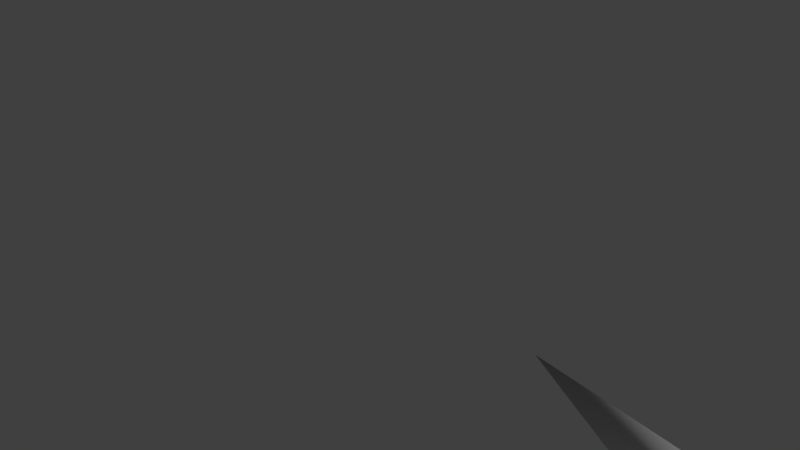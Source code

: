 # Source: exportme.blend  (saved by Blender 2.78.0; exported with 4.5.12 LTS)
import bpy
from mathutils import Matrix  # noqa: F401  (used for matrix-valued properties, if any)

bpy.ops.wm.read_factory_settings(use_empty=True)
scene = bpy.context.scene
scene.name = 'Scene'

# ---- collections
col_collection_1 = bpy.data.collections.new('Collection 1'); scene.collection.children.link(col_collection_1)

# ---- materials (node trees are filled in below, after node groups)
mat_texture = bpy.data.materials.new('Texture')
mat_texture.alpha_threshold = 0.0
mat_texture.use_transparent_shadow = False
mat_texture.roughness = 0.5
mat_texture.specular_intensity = 0.0

# ---- material node trees

# ---- world
world_world = bpy.data.worlds.new('World'); scene.world = world_world
world_world.color = (0.05088, 0.05088, 0.05088)
world_world.use_sun_shadow = False
world_world.sun_shadow_jitter_overblur = 0.0
world_world.cycles.sampling_method = 'MANUAL'

# ---- cameras
cam_camera = bpy.data.cameras.new('Camera')
cam_camera.clip_end = 100.0
cam_camera.lens = 35.0
cam_camera.sensor_width = 32.0
cam_camera.sensor_height = 18.0
cam_camera.ortho_scale = 7.314
cam_camera.dof.focus_distance = 0.0
cam_camera.dof.aperture_fstop = 128.0

# ---- lights
light_lamp = bpy.data.lights.new('Lamp', 'SUN')
light_lamp.transmission_factor = 0.0
light_lamp.cutoff_distance = 30.0
light_lamp.angle = 0.1993
light_lamp.energy = 1.0
light_lamp.shadow_buffer_clip_start = 1.001
light_lamp.shadow_soft_size = 0.1
light_lamp.shadow_cascade_max_distance = 1000.0

# ---- meshes
me_grp0 = bpy.data.meshes.new('Grp0')
me_grp0.from_pydata([(0.73, 1.413, -1.518), (-1.0, 1.679, -0.935), (0.43, 1.681, 1.509e-09), (-1.31, -1.363, 0.5665), (-1.31, -1.363, -0.5665), (-0.41, -2.196, 8.103e-09), (-1.0, 1.679, 0.935), (0.73, 1.413, 1.518), (1.81, 1.075, -1.912e-08), (0.08996, -1.805, -0.9196), (0.96, -2.078, 1.045e-08), (0.08996, -1.805, 0.9196), (0.55, 0.1169, 1.738), (1.78, -0.5955, 2.448e-09), (0.55, 0.1169, -1.738), (-1.345, 1.014, -1.067), (-1.345, 1.014, 1.067)], [], [(0, 1, 2), (3, 4, 5), (1, 6, 2), (7, 8, 2), (5, 4, 9), (5, 10, 11), (2, 6, 7), (8, 0, 2), (11, 3, 5), (9, 10, 5), (12, 13, 8, 7), (10, 9, 14, 13), (0, 8, 13, 14), (9, 4, 15, 14), (1, 0, 14, 15), (4, 3, 16, 15), (15, 16, 6, 1), (11, 10, 13, 12), (3, 11, 12, 16), (16, 12, 7, 6)])
me_grp0.polygons.foreach_set('use_smooth', [True] * 20)
_uv = me_grp0.uv_layers.new(name='UVMap')
_uv.uv.foreach_set('vector', [0.8984, 0.7539, 0.8789, 0.7734, 0.8789, 0.7539, 0.8984, 0.7539, 0.8789, 0.7734, 0.8789, 0.7539, 0.8984, 0.7539, 0.8789, 0.7734, 0.8789, 0.7539, 0.8984, 0.7539, 0.8789, 0.7734, 0.8789, 0.7539, 0.8984, 0.7539, 0.8789, 0.7734, 0.8789, 0.7539, 0.8984, 0.7539, 0.8789, 0.7734, 0.8789, 0.7539, 0.8984, 0.7539, 0.8789, 0.7734, 0.8789, 0.7539, 0.8789, 0.7734, 0.8789, 0.7539, 0.8984, 0.7539, 0.8984, 0.7539, 0.8789, 0.7734, 0.8789, 0.7539, 0.8984, 0.7539, 0.8789, 0.7734, 0.8789, 0.7539, 0.9961, 0.7539, 0.9961, 0.8125, 0.9414, 0.8125, 0.9414, 0.7539, 0.8984, 0.7734, 0.8789, 0.7734, 0.8789, 0.7539, 0.8984, 0.7539, 0.9414, 0.8711, 0.9414, 0.8125, 0.9961, 0.8125, 0.9961, 0.8711, 0.8984, 0.7734, 0.8789, 0.7734, 0.8789, 0.7539, 0.8984, 0.7539, 0.8789, 0.7539, 0.8984, 0.7539, 0.8984, 0.7734, 0.8789, 0.7734, 0.8984, 0.7734, 0.8789, 0.7734, 0.8789, 0.7539, 0.8984, 0.7539, 0.8984, 0.7734, 0.8789, 0.7734, 0.8789, 0.7539, 0.8984, 0.7539, 0.8984, 0.7734, 0.8789, 0.7734, 0.8789, 0.7539, 0.8984, 0.7539, 0.8984, 0.7734, 0.8789, 0.7734, 0.8789, 0.7539, 0.8984, 0.7539, 0.8984, 0.7734, 0.8789, 0.7734, 0.8789, 0.7539, 0.8984, 0.7539])
me_grp0.materials.append(mat_texture)
me_grp0.use_remesh_preserve_volume = False
me_grp0.use_remesh_preserve_attributes = False
me_grp0.use_mirror_vertex_groups = False
me_grp0.update()
me_grp1 = bpy.data.meshes.new('Grp1')
me_grp1.from_pydata([(4.309, -0.7445, 0.3521), (-3.069, 0.1755, 0.9562), (-1.091, 3.273, 0.7821), (-2.741, 1.586, 0.8421), (-1.761, -1.344, 0.6821), (-3.158, -0.9287, 2.422), (-2.746, -1.524, 1.452), (-1.625, -4.664, 1.237), (0.2191, -1.374, 2.453), (-1.181, -1.364, 1.712), (-1.038, -0.5344, 3.86), (-1.505, -1.109, 3.008), (0.3027, -3.904, 3.279), (1.689, -1.142, 2.029), (-0.2609, 3.346, 1.503), (0.8491, 3.016, 1.397), (0.9783, -0.3037, 3.312), (0.3891, -0.6145, 2.952), (2.128, -3.232, 2.147), (1.659, 1.446, 2.112), (1.379, 2.886, 1.207), (1.639, -0.5169, 1.594), (1.228, -0.5337, 2.681), (0.1891, 1.696, 2.722), (1.269, 1.926, 2.692), (-0.1552, -0.8203, 3.676), (-0.7909, 2.346, 2.862), (-1.481, 1.706, 2.522), (-1.897, -1.164, 2.682), (-2.501, 2.426, 2.162), (-2.411, 0.4755, 0.8821), (-1.401, 0.4655, 2.532), (0.1691, -0.9058, 2.591), (0.9041, -0.4296, 2.41), (1.097, -2.082, 1.405), (4.309, -0.7445, -0.3521), (5.209, -0.5945, -2.413e-08), (4.179, -0.3645, -2.413e-08), (4.789, -0.7745, -2.413e-08), (-3.303, -2.174, -2.413e-08), (-3.069, 0.1755, -0.9562), (-3.889, 0.4155, -2.413e-08), (-1.091, 3.273, -0.7821), (-1.351, 3.303, -2.413e-08), (-2.741, 1.586, -0.8421), (0.3791, -2.35, -2.413e-08), (0.3591, 3.473, -2.413e-08), (3.309, -1.956, -2.413e-08), (3.649, -0.1763, -2.413e-08), (4.799, -0.7845, -2.413e-08), (1.989, 3.226, -2.413e-08), (3.649, 0.9555, -2.413e-08), (-2.941, 2.746, -2.413e-08), (-1.761, -1.344, -0.6821), (-3.158, -0.9287, -2.422), (-2.746, -1.524, -1.452), (-1.625, -4.664, -1.237), (0.2191, -1.374, -2.453), (-1.181, -1.364, -1.712), (-1.038, -0.5344, -3.86), (-1.505, -1.109, -3.008), (0.3027, -3.904, -3.279), (1.689, -1.142, -2.029), (-0.2609, 3.346, -1.503), (0.8491, 3.016, -1.397), (0.9783, -0.3037, -3.312), (0.3891, -0.6145, -2.952), (2.128, -3.232, -2.147), (1.659, 1.446, -2.112), (1.379, 2.886, -1.207), (1.639, -0.5169, -1.594), (1.228, -0.5337, -2.681), (0.1891, 1.696, -2.722), (1.269, 1.926, -2.692), (-0.1552, -0.8203, -3.676), (-0.7909, 2.346, -2.862), (-1.481, 1.706, -2.522), (-1.897, -1.164, -2.682), (-2.501, 2.426, -2.162), (-2.411, 0.4755, -0.8821), (-1.401, 0.4655, -2.532), (0.1691, -0.9058, -2.591), (0.9041, -0.4296, -2.41), (1.097, -2.082, -1.405)], [], [(0, 36, 37), (0, 38, 36), (39, 1, 41), (2, 43, 3), (46, 43, 2), (5, 6, 7), (8, 9, 45), (10, 11, 12), (13, 8, 34), (46, 14, 15), (16, 17, 18), (19, 20, 15), (15, 20, 46), (45, 47, 34), (49, 48, 21), (51, 50, 20), (20, 50, 46), (18, 22, 16), (22, 18, 17), (23, 24, 15), (24, 19, 15), (12, 25, 10), (25, 12, 11), (26, 23, 14), (14, 27, 26), (13, 47, 49), (49, 21, 13), (7, 28, 5), (28, 7, 6), (52, 3, 43), (45, 9, 4), (20, 19, 51), (29, 27, 2), (2, 3, 29), (2, 27, 14), (14, 23, 15), (46, 2, 14), (17, 23, 19, 22), (4, 9, 31, 30), (9, 8, 32, 31), (3, 52, 41, 1), (48, 51, 19, 21), (24, 23, 17, 16), (19, 24, 16, 22), (21, 19, 33), (11, 27, 23, 25), (26, 27, 11, 10), (23, 26, 10, 25), (27, 31, 32, 23), (6, 3, 27, 28), (29, 3, 6, 5), (27, 29, 5, 28), (3, 30, 31, 27), (32, 8, 33), (13, 21, 33), (8, 13, 33), (23, 32, 33), (19, 23, 33), (47, 13, 34), (8, 45, 34), (35, 37, 36), (35, 36, 38), (39, 41, 40), (42, 44, 43), (46, 42, 43), (54, 56, 55), (57, 45, 58), (59, 61, 60), (62, 83, 57), (46, 64, 63), (65, 67, 66), (68, 64, 69), (64, 46, 69), (45, 83, 47), (49, 70, 48), (51, 69, 50), (69, 46, 50), (67, 65, 71), (71, 66, 67), (72, 64, 73), (73, 64, 68), (61, 59, 74), (74, 60, 61), (75, 63, 72), (63, 75, 76), (62, 49, 47), (49, 62, 70), (56, 54, 77), (77, 55, 56), (52, 43, 44), (45, 53, 58), (69, 51, 68), (78, 42, 76), (42, 78, 44), (42, 63, 76), (63, 64, 72), (46, 63, 42), (66, 71, 68, 72), (53, 79, 80, 58), (58, 80, 81, 57), (44, 40, 41, 52), (48, 70, 68, 51), (73, 65, 66, 72), (68, 71, 65, 73), (70, 82, 68), (60, 74, 72, 76), (75, 59, 60, 76), (72, 74, 59, 75), (76, 72, 81, 80), (55, 77, 76, 44), (78, 54, 55, 44), (76, 77, 54, 78), (44, 76, 80, 79), (81, 82, 57), (62, 82, 70), (57, 82, 62), (72, 82, 81), (68, 82, 72), (47, 83, 62), (57, 83, 45), (4, 53, 45), (30, 79, 53, 4), (30, 3, 44, 79), (1, 39, 40), (3, 1, 40, 44)])
me_grp1.polygons.foreach_set('use_smooth', [True] * 125)
_uv = me_grp1.uv_layers.new(name='UVMap')
_uv.uv.foreach_set('vector', [0.8359, 0.7539, 0.8203, 0.7773, 0.8203, 0.7539, 0.8359, 0.7539, 0.8203, 0.7773, 0.8203, 0.7539, 0.8984, 0.7539, 0.8828, 0.7773, 0.8828, 0.7539, 0.8984, 0.7539, 0.8828, 0.7773, 0.8828, 0.7539, 0.8984, 0.7539, 0.8828, 0.7773, 0.8828, 0.7539, 0.8984, 0.7539, 0.8828, 0.7773, 0.8828, 0.7539, 0.8984, 0.7539, 0.8828, 0.7773, 0.8828, 0.7539, 0.8984, 0.7539, 0.8828, 0.7773, 0.8828, 0.7539, 0.8672, 0.7578, 0.8516, 0.7734, 0.8594, 0.7578, 0.8984, 0.7539, 0.8828, 0.7773, 0.8828, 0.7539, 0.8984, 0.7539, 0.8828, 0.7773, 0.8828, 0.7539, 0.8984, 0.7539, 0.8828, 0.7773, 0.8828, 0.7539, 0.8984, 0.7539, 0.8828, 0.7773, 0.8828, 0.7539, 0.8516, 0.7578, 0.8672, 0.7578, 0.8516, 0.7656, 0.8672, 0.7578, 0.8516, 0.7734, 0.8516, 0.7578, 0.8984, 0.7539, 0.8828, 0.7773, 0.8828, 0.7539, 0.8984, 0.7539, 0.8828, 0.7773, 0.8828, 0.7539, 0.8984, 0.7539, 0.8828, 0.7773, 0.8828, 0.7539, 0.8984, 0.7539, 0.8828, 0.7773, 0.8828, 0.7539, 0.8984, 0.7539, 0.8828, 0.7773, 0.8828, 0.7539, 0.8984, 0.7539, 0.8828, 0.7773, 0.8828, 0.7539, 0.8984, 0.7539, 0.8828, 0.7773, 0.8828, 0.7539, 0.8984, 0.7539, 0.8828, 0.7773, 0.8828, 0.7539, 0.8984, 0.7539, 0.8828, 0.7773, 0.8828, 0.7539, 0.8984, 0.7539, 0.8828, 0.7773, 0.8828, 0.7539, 0.8672, 0.7578, 0.8516, 0.7734, 0.8516, 0.7578, 0.8672, 0.7578, 0.8516, 0.7734, 0.8516, 0.7578, 0.8984, 0.7539, 0.8828, 0.7773, 0.8828, 0.7539, 0.8984, 0.7539, 0.8828, 0.7773, 0.8828, 0.7539, 0.8984, 0.7539, 0.8828, 0.7773, 0.8828, 0.7539, 0.8984, 0.7539, 0.8828, 0.7773, 0.8828, 0.7539, 0.8984, 0.7539, 0.8828, 0.7773, 0.8828, 0.7539, 0.8984, 0.7539, 0.8828, 0.7773, 0.8828, 0.7539, 0.8984, 0.7539, 0.8828, 0.7773, 0.8828, 0.7539, 0.8984, 0.7539, 0.8828, 0.7773, 0.8828, 0.7539, 0.8984, 0.7539, 0.8828, 0.7773, 0.8828, 0.7539, 0.8984, 0.7539, 0.8828, 0.7773, 0.8828, 0.7539, 0.8984, 0.7773, 0.8828, 0.7773, 0.8828, 0.7539, 0.8984, 0.7539, 0.8984, 0.7773, 0.8828, 0.7773, 0.8828, 0.7539, 0.8984, 0.7539, 0.8984, 0.7773, 0.8828, 0.7773, 0.8828, 0.7539, 0.8984, 0.7539, 0.8984, 0.7773, 0.8828, 0.7773, 0.8828, 0.7539, 0.8984, 0.7539, 0.7539, 0.8789, 0.7539, 0.9961, 0.9336, 0.9961, 0.8867, 0.8789, 0.8984, 0.7773, 0.8828, 0.7773, 0.8828, 0.7539, 0.8984, 0.7539, 0.8984, 0.7773, 0.8828, 0.7773, 0.8828, 0.7539, 0.8984, 0.7539, 0.8867, 0.8789, 0.9336, 0.9961, 0.9336, 0.8789, 0.8984, 0.7773, 0.8828, 0.7773, 0.8828, 0.7539, 0.8984, 0.7539, 0.8984, 0.7773, 0.8828, 0.7773, 0.8828, 0.7539, 0.8984, 0.7539, 0.8984, 0.7773, 0.8828, 0.7773, 0.8828, 0.7539, 0.8984, 0.7539, 0.8984, 0.7773, 0.8828, 0.7773, 0.8828, 0.7539, 0.8984, 0.7539, 0.8984, 0.7773, 0.8828, 0.7773, 0.8828, 0.7539, 0.8984, 0.7539, 0.8984, 0.7773, 0.8828, 0.7773, 0.8828, 0.7539, 0.8984, 0.7539, 0.8984, 0.7773, 0.8828, 0.7773, 0.8828, 0.7539, 0.8984, 0.7539, 0.8984, 0.7773, 0.8828, 0.7773, 0.8828, 0.7539, 0.8984, 0.7539, 0.8516, 0.7578, 0.8672, 0.7578, 0.8516, 0.7656, 0.8672, 0.7734, 0.8516, 0.7734, 0.8516, 0.7656, 0.8672, 0.7578, 0.8672, 0.7734, 0.8516, 0.7656, 0.8984, 0.7773, 0.8828, 0.7773, 0.8828, 0.7656, 0.8984, 0.7539, 0.8984, 0.7773, 0.8828, 0.7656, 0.8672, 0.7578, 0.8516, 0.7734, 0.8516, 0.7656, 0.8516, 0.7734, 0.8516, 0.7578, 0.8594, 0.7578, 0.8359, 0.7539, 0.8203, 0.7539, 0.8203, 0.7773, 0.8359, 0.7539, 0.8203, 0.7539, 0.8203, 0.7773, 0.8984, 0.7539, 0.8828, 0.7539, 0.8828, 0.7773, 0.8984, 0.7539, 0.8828, 0.7539, 0.8828, 0.7773, 0.8984, 0.7539, 0.8828, 0.7539, 0.8828, 0.7773, 0.8984, 0.7539, 0.8828, 0.7539, 0.8828, 0.7773, 0.8984, 0.7539, 0.8828, 0.7539, 0.8828, 0.7773, 0.8984, 0.7539, 0.8828, 0.7539, 0.8828, 0.7773, 0.8672, 0.7578, 0.8594, 0.7578, 0.8516, 0.7734, 0.8984, 0.7539, 0.8828, 0.7539, 0.8828, 0.7773, 0.8984, 0.7539, 0.8828, 0.7539, 0.8828, 0.7773, 0.8984, 0.7539, 0.8828, 0.7539, 0.8828, 0.7773, 0.8984, 0.7539, 0.8828, 0.7539, 0.8828, 0.7773, 0.8516, 0.7578, 0.8516, 0.7656, 0.8672, 0.7578, 0.8672, 0.7578, 0.8516, 0.7578, 0.8516, 0.7734, 0.8984, 0.7539, 0.8828, 0.7539, 0.8828, 0.7773, 0.8984, 0.7539, 0.8828, 0.7539, 0.8828, 0.7773, 0.8984, 0.7539, 0.8828, 0.7539, 0.8828, 0.7773, 0.8984, 0.7539, 0.8828, 0.7539, 0.8828, 0.7773, 0.8984, 0.7539, 0.8828, 0.7539, 0.8828, 0.7773, 0.8984, 0.7539, 0.8828, 0.7539, 0.8828, 0.7773, 0.8984, 0.7539, 0.8828, 0.7539, 0.8828, 0.7773, 0.8984, 0.7539, 0.8828, 0.7539, 0.8828, 0.7773, 0.8984, 0.7539, 0.8828, 0.7539, 0.8828, 0.7773, 0.8984, 0.7539, 0.8828, 0.7539, 0.8828, 0.7773, 0.8672, 0.7578, 0.8516, 0.7578, 0.8516, 0.7734, 0.8672, 0.7578, 0.8516, 0.7578, 0.8516, 0.7734, 0.8984, 0.7539, 0.8828, 0.7539, 0.8828, 0.7773, 0.8984, 0.7539, 0.8828, 0.7539, 0.8828, 0.7773, 0.8984, 0.7539, 0.8828, 0.7539, 0.8828, 0.7773, 0.8984, 0.7539, 0.8828, 0.7539, 0.8828, 0.7773, 0.8984, 0.7539, 0.8828, 0.7539, 0.8828, 0.7773, 0.8984, 0.7539, 0.8828, 0.7539, 0.8828, 0.7773, 0.8984, 0.7539, 0.8828, 0.7539, 0.8828, 0.7773, 0.8984, 0.7539, 0.8828, 0.7539, 0.8828, 0.7773, 0.8984, 0.7539, 0.8828, 0.7539, 0.8828, 0.7773, 0.8984, 0.7539, 0.8828, 0.7539, 0.8828, 0.7773, 0.8984, 0.7773, 0.8984, 0.7539, 0.8828, 0.7539, 0.8828, 0.7773, 0.8984, 0.7773, 0.8984, 0.7539, 0.8828, 0.7539, 0.8828, 0.7773, 0.8984, 0.7773, 0.8984, 0.7539, 0.8828, 0.7539, 0.8828, 0.7773, 0.8984, 0.7773, 0.8984, 0.7539, 0.8828, 0.7539, 0.8828, 0.7773, 0.7539, 0.8789, 0.8867, 0.8789, 0.9336, 0.9961, 0.7539, 0.9961, 0.8984, 0.7773, 0.8984, 0.7539, 0.8828, 0.7539, 0.8828, 0.7773, 0.8984, 0.7773, 0.8984, 0.7539, 0.8828, 0.7539, 0.8828, 0.7773, 0.8867, 0.8789, 0.9336, 0.8789, 0.9336, 0.9961, 0.8984, 0.7773, 0.8984, 0.7539, 0.8828, 0.7539, 0.8828, 0.7773, 0.8984, 0.7773, 0.8984, 0.7539, 0.8828, 0.7539, 0.8828, 0.7773, 0.8984, 0.7773, 0.8984, 0.7539, 0.8828, 0.7539, 0.8828, 0.7773, 0.8984, 0.7773, 0.8984, 0.7539, 0.8828, 0.7539, 0.8828, 0.7773, 0.8984, 0.7773, 0.8984, 0.7539, 0.8828, 0.7539, 0.8828, 0.7773, 0.8984, 0.7773, 0.8984, 0.7539, 0.8828, 0.7539, 0.8828, 0.7773, 0.8984, 0.7773, 0.8984, 0.7539, 0.8828, 0.7539, 0.8828, 0.7773, 0.8984, 0.7773, 0.8984, 0.7539, 0.8828, 0.7539, 0.8828, 0.7773, 0.8516, 0.7578, 0.8516, 0.7656, 0.8672, 0.7578, 0.8672, 0.7734, 0.8516, 0.7656, 0.8516, 0.7734, 0.8672, 0.7578, 0.8516, 0.7656, 0.8672, 0.7734, 0.8984, 0.7773, 0.8828, 0.7656, 0.8828, 0.7773, 0.8984, 0.7539, 0.8828, 0.7656, 0.8984, 0.7773, 0.8672, 0.7578, 0.8516, 0.7656, 0.8516, 0.7734, 0.8516, 0.7734, 0.8594, 0.7578, 0.8516, 0.7578, 0.8828, 0.7539, 0.8828, 0.7539, 0.8984, 0.7539, 0.8984, 0.7539, 0.8984, 0.7539, 0.8984, 0.7773, 0.8828, 0.7539, 0.8984, 0.7539, 0.8984, 0.7773, 0.8984, 0.7773, 0.8984, 0.7539, 0.8828, 0.7773, 0.8984, 0.7539, 0.8828, 0.7773, 0.8984, 0.7773, 0.8828, 0.7773, 0.8984, 0.7539, 0.8984, 0.7773])
me_grp1.materials.append(mat_texture)
me_grp1.use_remesh_preserve_volume = False
me_grp1.use_remesh_preserve_attributes = False
me_grp1.use_mirror_vertex_groups = False
me_grp1.update()
me_grp3_001 = bpy.data.meshes.new('Grp3.001')
me_grp3_001.from_pydata([(-0.2063, -0.2503, 0.1245), (0.2071, -0.2358, 0.1342), (0.2071, 0.3054, 0.2325), (-0.2063, 0.2914, 0.2227), (-0.0008275, -0.2802, -0.3569), (-0.0008272, 0.1696, -0.3569)], [], [(0, 1, 2, 3), (1, 4, 5, 2), (4, 0, 3, 5)])
me_grp3_001.polygons.foreach_set('use_smooth', [True] * 3)
_uv = me_grp3_001.uv_layers.new(name='UVMap')
_uv.uv.foreach_set('vector', [0.9023, 0.7773, 0.8789, 0.7773, 0.8789, 0.7539, 0.9023, 0.7539, 0.9023, 0.7773, 0.8789, 0.7773, 0.8789, 0.7539, 0.9023, 0.7539, 0.9023, 0.7773, 0.8789, 0.7773, 0.8789, 0.7539, 0.9023, 0.7539])
me_grp3_001.materials.append(mat_texture)
me_grp3_001.use_remesh_preserve_volume = False
me_grp3_001.use_remesh_preserve_attributes = False
me_grp3_001.use_mirror_vertex_groups = False
me_grp3_001.update()
me_grp6_001 = bpy.data.meshes.new('Grp6.001')
me_grp6_001.from_pydata([(0.2033, -0.07941, 0.5315), (-0.2167, -0.07941, 0.5315), (-0.1967, -0.03904, -0.4901), (0.2133, -0.03904, -0.4901), (-0.006667, 0.1183, 0.4694), (0.003333, 0.1186, -0.5522)], [], [(0, 1, 2, 3), (1, 4, 5, 2), (4, 0, 3, 5)])
me_grp6_001.polygons.foreach_set('use_smooth', [True] * 3)
_uv = me_grp6_001.uv_layers.new(name='UVMap')
_uv.uv.foreach_set('vector', [0.8984, 0.7773, 0.8789, 0.7773, 0.8789, 0.7578, 0.8984, 0.7578, 0.8984, 0.7773, 0.8789, 0.7773, 0.8789, 0.7578, 0.8984, 0.7578, 0.8984, 0.7773, 0.8789, 0.7773, 0.8789, 0.7578, 0.8984, 0.7578])
me_grp6_001.materials.append(mat_texture)
me_grp6_001.use_remesh_preserve_volume = False
me_grp6_001.use_remesh_preserve_attributes = False
me_grp6_001.use_mirror_vertex_groups = False
me_grp6_001.update()
me_grp2 = bpy.data.meshes.new('Grp2')
me_grp2.from_pydata([(-0.6484, 0.1068, -0.9085), (-1.086, 0.813, -0.4501), (-0.6368, 0.9515, -1.329), (-0.1861, 0.8005, -0.4508), (0.1838, 0.8094, -0.4426), (1.084, 0.7969, -0.4433), (0.6336, 0.948, -1.332), (0.622, 0.1033, -0.911), (-0.02859, -0.6994, 1.307), (0.5128, -0.161, 1.324), (-0.01564, 0.3705, 1.319), (-0.567, -0.1578, 1.301), (-0.01562, -0.7028, 0.7068), (0.516, -0.1543, 0.7143), (-0.01242, 0.3773, 0.7087), (-0.554, -0.1612, 0.7011), (-1.099, -0.8008, -0.108), (-1.167, 0.8629, -0.4213), (-0.6806, -0.5282, -1.356), (-0.5466, -1.196, -0.7105), (1.202, -0.8073, -0.09819), (0.8315, -0.8065, 0.8341), (-0.8789, -0.8018, 0.8371), (1.134, 0.8566, -0.4215), (0.8352, 0.4535, 0.838), (-0.8752, 0.4582, 0.8409), (0.6495, -0.532, -1.348), (0.7936, -1.2, -0.7015), (-1.021, 0.7717, 0.2098), (1.017, -0.6958, 0.3679), (0.9845, 0.7661, 0.2082), (-0.9887, -0.6902, 0.3646)], [], [(0, 1, 2), (1, 3, 2), (3, 0, 2), (4, 5, 6), (6, 5, 7), (7, 4, 6), (8, 9, 10, 11), (12, 13, 9, 8), (13, 14, 10, 9), (14, 15, 11, 10), (15, 12, 8, 11), (16, 17, 18, 19), (31, 29, 21, 22), (29, 30, 24, 21), (30, 28, 25, 24), (28, 31, 22, 25), (18, 26, 27, 19), (22, 21, 24, 25), (20, 16, 19, 27), (23, 20, 27, 26), (17, 23, 26, 18), (17, 16, 31, 28), (23, 17, 28, 30), (20, 23, 30, 29), (16, 20, 29, 31)])
me_grp2.polygons.foreach_set('use_smooth', [True] * 25)
_uv = me_grp2.uv_layers.new(name='UVMap')
_uv.uv.foreach_set('vector', [0.7852, 0.7773, 0.8086, 0.7539, 0.8086, 0.7773, 0.7852, 0.7773, 0.8086, 0.7539, 0.8086, 0.7773, 0.7852, 0.7773, 0.8086, 0.7539, 0.8086, 0.7773, 0.7852, 0.7773, 0.8086, 0.7539, 0.8086, 0.7773, 0.7852, 0.7773, 0.8086, 0.7539, 0.8086, 0.7773, 0.7852, 0.7773, 0.8086, 0.7539, 0.8086, 0.7773, 0.7852, 0.7539, 0.8086, 0.7539, 0.8086, 0.7773, 0.7852, 0.7773, 0.7852, 0.7539, 0.8086, 0.7539, 0.8086, 0.7773, 0.7852, 0.7773, 0.7852, 0.7539, 0.8086, 0.7539, 0.8086, 0.7773, 0.7852, 0.7773, 0.7852, 0.7539, 0.8086, 0.7539, 0.8086, 0.7773, 0.7852, 0.7773, 0.7852, 0.7539, 0.8086, 0.7539, 0.8086, 0.7773, 0.7852, 0.7773, 0.7852, 0.7539, 0.8086, 0.7539, 0.8086, 0.7773, 0.7852, 0.7773, 0.9375, 0.9375, 0.9375, 0.875, 1.0, 0.875, 1.0, 0.9375, 0.9375, 0.875, 0.9375, 0.9375, 1.0, 0.9375, 1.0, 0.875, 0.9375, 0.9375, 0.9375, 1.0, 1.0, 1.0, 1.0, 0.9375, 0.9375, 1.0, 0.9375, 0.9375, 1.0, 0.9375, 1.0, 1.0, 0.7852, 0.7539, 0.8086, 0.7539, 0.8086, 0.7773, 0.7852, 0.7773, 0.7852, 0.7539, 0.8086, 0.7539, 0.8086, 0.7773, 0.7852, 0.7773, 0.7852, 0.7539, 0.8086, 0.7539, 0.8086, 0.7773, 0.7852, 0.7773, 0.7852, 0.7539, 0.8086, 0.7539, 0.8086, 0.7773, 0.7852, 0.7773, 0.7852, 0.7539, 0.8086, 0.7539, 0.8086, 0.7773, 0.7852, 0.7773, 0.7852, 0.7773, 0.7852, 0.7539, 0.8086, 0.7539, 0.8086, 0.7773, 0.7852, 0.7539, 0.7852, 0.7773, 0.8086, 0.7773, 0.8086, 0.7539, 0.7852, 0.7539, 0.7852, 0.7773, 0.8086, 0.7773, 0.8086, 0.7539, 0.7852, 0.7773, 0.7852, 0.7539, 0.8086, 0.7539, 0.8086, 0.7773])
me_grp2.materials.append(mat_texture)
me_grp2.use_remesh_preserve_volume = False
me_grp2.use_remesh_preserve_attributes = False
me_grp2.use_mirror_vertex_groups = False
me_grp2.update()
me_grp3 = bpy.data.meshes.new('Grp3')
me_grp3.from_pydata([(-0.2063, -0.2503, 0.1245), (0.2071, -0.2358, 0.1342), (0.2071, 0.3054, 0.2325), (-0.2063, 0.2914, 0.2227), (-0.0008275, -0.2802, -0.3569), (-0.0008272, 0.1696, -0.3569)], [], [(0, 1, 2, 3), (1, 4, 5, 2), (4, 0, 3, 5)])
me_grp3.polygons.foreach_set('use_smooth', [True] * 3)
_uv = me_grp3.uv_layers.new(name='UVMap')
_uv.uv.foreach_set('vector', [0.9023, 0.7773, 0.8828, 0.7773, 0.8828, 0.7578, 0.9023, 0.7578, 0.9023, 0.7773, 0.8828, 0.7773, 0.8828, 0.7578, 0.9023, 0.7578, 0.9023, 0.7773, 0.8828, 0.7773, 0.8828, 0.7578, 0.9023, 0.7578])
me_grp3.materials.append(mat_texture)
me_grp3.use_remesh_preserve_volume = False
me_grp3.use_remesh_preserve_attributes = False
me_grp3.use_mirror_vertex_groups = False
me_grp3.update()
me_grp6_002 = bpy.data.meshes.new('Grp6.002')
me_grp6_002.from_pydata([(0.2033, -0.07941, 0.5315), (-0.2167, -0.07941, 0.5315), (-0.1967, -0.03904, -0.4901), (0.2133, -0.03904, -0.4901), (-0.006667, 0.1183, 0.4694), (0.003333, 0.1186, -0.5522)], [], [(0, 1, 2, 3), (1, 4, 5, 2), (4, 0, 3, 5)])
me_grp6_002.polygons.foreach_set('use_smooth', [True] * 3)
_uv = me_grp6_002.uv_layers.new(name='UVMap')
_uv.uv.foreach_set('vector', [0.9023, 0.7773, 0.8789, 0.7773, 0.8789, 0.7539, 0.9023, 0.7539, 0.9023, 0.7773, 0.8789, 0.7773, 0.8789, 0.7539, 0.9023, 0.7539, 0.9023, 0.7773, 0.8789, 0.7773, 0.8789, 0.7539, 0.9023, 0.7539])
me_grp6_002.materials.append(mat_texture)
me_grp6_002.use_remesh_preserve_volume = False
me_grp6_002.use_remesh_preserve_attributes = False
me_grp6_002.use_mirror_vertex_groups = False
me_grp6_002.update()
me_grp6 = bpy.data.meshes.new('Grp6')
me_grp6.from_pydata([(-0.6359, 0.9379, 1.337), (-1.082, 0.7886, 0.4464), (-0.6422, 0.08378, 0.9153), (-0.1816, 0.7801, 0.4502), (0.6343, 0.94, 1.334), (1.079, 0.7822, 0.4474), (0.1783, 0.7907, 0.4436), (0.6279, 0.08587, 0.9123), (-0.5723, -0.1275, -1.314), (-0.03288, 0.4135, -1.309), (0.4979, -0.1157, -1.314), (-0.03144, -0.6667, -1.319), (0.5088, -0.1199, -0.7139), (-0.0304, -0.6708, -0.7089), (-0.02202, 0.4093, -0.7094), (-0.5712, -0.1316, -0.7043), (-0.5341, -1.208, 0.7057), (-0.6734, -0.5421, 1.352), (-1.172, 0.8383, 0.4275), (-1.096, -0.8148, 0.1019), (-0.8626, -0.8134, -0.8325), (0.8375, -0.8107, -0.8432), (1.215, -0.811, 0.1001), (0.8356, 0.4494, -0.8453), (1.138, 0.8421, 0.4257), (-0.8645, 0.4367, -0.8345), (0.7961, -1.206, 0.7016), (0.6567, -0.5399, 1.348), (-1.018, 0.7486, -0.2035), (0.9868, 0.7568, -0.2098), (1.026, -0.6997, -0.3715), (-0.9791, -0.703, -0.3653)], [], [(0, 1, 2), (0, 3, 1), (0, 2, 3), (4, 5, 6), (4, 6, 7), (7, 5, 4), (8, 9, 10, 11), (11, 10, 12, 13), (10, 9, 14, 12), (9, 8, 15, 14), (8, 11, 13, 15), (16, 17, 18, 19), (31, 30, 22, 19), (30, 29, 24, 22), (29, 28, 18, 24), (28, 31, 19, 18), (16, 26, 27, 17), (25, 23, 21, 20), (26, 16, 19, 22), (27, 26, 22, 24), (17, 27, 24, 18), (25, 20, 31, 28), (23, 25, 28, 29), (21, 23, 29, 30), (20, 21, 30, 31)])
me_grp6.polygons.foreach_set('use_smooth', [True] * 25)
_uv = me_grp6.uv_layers.new(name='UVMap')
_uv.uv.foreach_set('vector', [0.8086, 0.7539, 0.7852, 0.7773, 0.7852, 0.7539, 0.8086, 0.7539, 0.7852, 0.7773, 0.7852, 0.7539, 0.8086, 0.7539, 0.7852, 0.7773, 0.7852, 0.7539, 0.8086, 0.7539, 0.7852, 0.7773, 0.7852, 0.7539, 0.8086, 0.7539, 0.7852, 0.7773, 0.7852, 0.7539, 0.8086, 0.7539, 0.7852, 0.7773, 0.7852, 0.7539, 0.8086, 0.7773, 0.7852, 0.7773, 0.7852, 0.7539, 0.8086, 0.7539, 0.8086, 0.7773, 0.7852, 0.7773, 0.7852, 0.7539, 0.8086, 0.7539, 0.8086, 0.7773, 0.7852, 0.7773, 0.7852, 0.7539, 0.8086, 0.7539, 0.8086, 0.7773, 0.7852, 0.7773, 0.7852, 0.7539, 0.8086, 0.7539, 0.8086, 0.7773, 0.7852, 0.7773, 0.7852, 0.7539, 0.8086, 0.7539, 0.8086, 0.7773, 0.7852, 0.7773, 0.7852, 0.7539, 0.8086, 0.7539, 0.8086, 0.7773, 0.8086, 0.7539, 0.7852, 0.7539, 0.7852, 0.7773, 0.8086, 0.7539, 0.8086, 0.7773, 0.7852, 0.7773, 0.7852, 0.7539, 0.8086, 0.7539, 0.8086, 0.7773, 0.7852, 0.7773, 0.7852, 0.7539, 0.8086, 0.7773, 0.8086, 0.7539, 0.7852, 0.7539, 0.7852, 0.7773, 0.8086, 0.7773, 0.7852, 0.7773, 0.7852, 0.7539, 0.8086, 0.7539, 0.8086, 0.7773, 0.7852, 0.7773, 0.7852, 0.7539, 0.8086, 0.7539, 0.8086, 0.7773, 0.7852, 0.7773, 0.7852, 0.7539, 0.8086, 0.7539, 0.8086, 0.7773, 0.7852, 0.7773, 0.7852, 0.7539, 0.8086, 0.7539, 0.8086, 0.7773, 0.7852, 0.7773, 0.7852, 0.7539, 0.8086, 0.7539, 1.0, 1.0, 1.0, 0.9375, 0.9375, 0.9375, 0.9375, 1.0, 1.0, 0.9375, 1.0, 1.0, 0.9375, 1.0, 0.9375, 0.9375, 1.0, 0.875, 1.0, 0.9336, 0.9375, 0.9336, 0.9375, 0.875, 1.0, 0.9336, 1.0, 0.875, 0.9375, 0.875, 0.9375, 0.9336])
me_grp6.materials.append(mat_texture)
me_grp6.use_remesh_preserve_volume = False
me_grp6.use_remesh_preserve_attributes = False
me_grp6.use_mirror_vertex_groups = False
me_grp6.update()
me_grp4 = bpy.data.meshes.new('Grp4')
me_grp4.from_pydata([(0.3716, -0.7591, 0.1046), (-0.2806, -0.8126, -0.04284), (-0.5135, 0.6988, -0.5601), (0.4599, 0.7754, -0.1909), (0.02903, -0.7339, 0.4212), (-0.06643, 0.8315, 0.2681)], [], [(0, 1, 2, 3), (1, 4, 5, 2), (4, 0, 3, 5)])
me_grp4.polygons.foreach_set('use_smooth', [True] * 3)
_uv = me_grp4.uv_layers.new(name='UVMap')
_uv.uv.foreach_set('vector', [0.9023, 0.7734, 0.8828, 0.7734, 0.8828, 0.7539, 0.9023, 0.7539, 0.9023, 0.7734, 0.8828, 0.7734, 0.8828, 0.7539, 0.9023, 0.7539, 0.9023, 0.7734, 0.8828, 0.7734, 0.8828, 0.7539, 0.9023, 0.7539])
me_grp4.materials.append(mat_texture)
me_grp4.use_remesh_preserve_volume = False
me_grp4.use_remesh_preserve_attributes = False
me_grp4.use_mirror_vertex_groups = False
me_grp4.update()
me_grp9 = bpy.data.meshes.new('Grp9')
me_grp9.from_pydata([(0.5018, 0.7372, 0.2446), (-0.478, 0.7326, 0.4406), (-0.3401, -0.7938, 0.02092), (0.3068, -0.7955, -0.07776), (0.01778, 0.8429, -0.2282), (-0.008225, -0.7234, -0.4001)], [], [(0, 1, 2, 3), (1, 4, 5, 2), (4, 0, 3, 5)])
me_grp9.polygons.foreach_set('use_smooth', [True] * 3)
_uv = me_grp9.uv_layers.new(name='UVMap')
_uv.uv.foreach_set('vector', [0.9023, 0.7773, 0.8789, 0.7773, 0.8789, 0.7539, 0.9023, 0.7539, 0.9023, 0.7773, 0.8789, 0.7773, 0.8789, 0.7539, 0.9023, 0.7539, 0.9023, 0.7773, 0.8789, 0.7773, 0.8789, 0.7539, 0.9023, 0.7539])
me_grp9.materials.append(mat_texture)
me_grp9.use_remesh_preserve_volume = False
me_grp9.use_remesh_preserve_attributes = False
me_grp9.use_mirror_vertex_groups = False
me_grp9.update()
me_grp7 = bpy.data.meshes.new('Grp7')
me_grp7.from_pydata([(-0.8108, 3.369, -0.6055), (-0.173, 3.365, -0.3712), (-0.2449, 2.009, -0.3563), (-0.7552, 2.013, -0.4738), (-0.5568, 3.374, -0.07732), (-0.5401, 2.018, -0.07574), (-1.166, 2.014, -0.5123), (-0.6141, 2.025, 0.2862), (0.1668, 2.009, -0.2661), (-0.4183, 2.001, -0.8775), (0.1719, 0.3918, -0.2562), (-0.4148, 0.384, -0.8577), (-0.6107, 0.4083, 0.3059), (-1.171, 0.3953, -0.5041), (-1.178, 1.135, -1.006), (-1.806, 0.9436, -0.2919), (-1.401, 1.156, 0.3148), (0.5129, -0.6341, 1.331), (2.713, -0.6538, 0.9998), (1.045, 0.6518, 0.908), (2.873, -0.6596, 0.03284), (0.8985, -0.6611, -0.9667), (1.313, 0.6269, -0.6592), (-1.194, -0.6213, 0.9901), (-2.301, -0.6345, -0.345), (-0.8087, -0.6483, -1.308)], [], [(0, 1, 2, 3), (1, 4, 5, 2), (4, 0, 3, 5), (6, 7, 8, 9), (9, 8, 10, 11), (8, 7, 12, 10), (7, 6, 13, 12), (6, 9, 11, 13), (14, 15, 16), (17, 18, 19), (20, 21, 22), (23, 24, 25), (22, 19, 18, 20), (14, 22, 21, 25), (24, 23, 16, 15), (23, 17, 19, 16), (25, 21, 17, 23), (17, 21, 20, 18), (15, 14, 25, 24), (22, 14, 16, 19)])
me_grp7.polygons.foreach_set('use_smooth', [True] * 20)
_uv = me_grp7.uv_layers.new(name='UVMap')
_uv.uv.foreach_set('vector', [0.9023, 0.7773, 0.8789, 0.7773, 0.8789, 0.7539, 0.9023, 0.7539, 0.9023, 0.7773, 0.8789, 0.7773, 0.8789, 0.7539, 0.9023, 0.7539, 0.9023, 0.7773, 0.8789, 0.7773, 0.8789, 0.7539, 0.9023, 0.7539, 0.7773, 0.7773, 0.7539, 0.7773, 0.7539, 0.7539, 0.7773, 0.7539, 0.7773, 0.7773, 0.7539, 0.7773, 0.7539, 0.7539, 0.7773, 0.7539, 0.7773, 0.7773, 0.7539, 0.7773, 0.7539, 0.7539, 0.7773, 0.7539, 0.7773, 0.7773, 0.7539, 0.7773, 0.7539, 0.7539, 0.7773, 0.7539, 0.7773, 0.7773, 0.7539, 0.7773, 0.7539, 0.7539, 0.7773, 0.7539, 0.9023, 0.8594, 0.8828, 0.8711, 0.8867, 0.8594, 0.8984, 0.7891, 0.8828, 0.8047, 0.8789, 0.7891, 0.8984, 0.7891, 0.8828, 0.8047, 0.8789, 0.7891, 0.8516, 0.8555, 0.8438, 0.8633, 0.8438, 0.8555, 0.9023, 0.8047, 0.8828, 0.8047, 0.8789, 0.7891, 0.8984, 0.7891, 0.9141, 0.7578, 0.9297, 0.7578, 0.9297, 0.7734, 0.9141, 0.7734, 0.8984, 0.8711, 0.8828, 0.8711, 0.8867, 0.8594, 0.9023, 0.8594, 0.9297, 0.7734, 0.9141, 0.7734, 0.9141, 0.7578, 0.9297, 0.7578, 0.8516, 0.8633, 0.8438, 0.8633, 0.8438, 0.8555, 0.8516, 0.8555, 0.8516, 0.8633, 0.8438, 0.8633, 0.8438, 0.8555, 0.8516, 0.8555, 0.8984, 0.8711, 0.8828, 0.8711, 0.8867, 0.8594, 0.9023, 0.8594, 0.7539, 0.7891, 0.8984, 0.7891, 0.8984, 0.8711, 0.7539, 0.8711])
me_grp7.materials.append(mat_texture)
me_grp7.use_remesh_preserve_volume = False
me_grp7.use_remesh_preserve_attributes = False
me_grp7.use_mirror_vertex_groups = False
me_grp7.update()
me_grp5 = bpy.data.meshes.new('Grp5')
me_grp5.from_pydata([(-0.7665, 1.975, 0.5171), (-0.3072, 1.994, 0.4106), (-0.2458, 3.366, 0.4399), (-0.8697, 3.318, 0.6505), (-0.5707, 1.999, 0.1376), (-0.6173, 3.347, 0.1552), (-0.448, 1.966, 0.9331), (0.129, 2.007, 0.3122), (-0.6445, 2.001, -0.2307), (-1.201, 1.963, 0.5697), (-0.4185, 0.3513, 0.9002), (0.1718, 0.3943, 0.2974), (-0.615, 0.3868, -0.2635), (-1.178, 0.3458, 0.5582), (-1.444, 1.115, -0.2774), (-1.834, 0.8824, 0.324), (-1.202, 1.087, 1.03), (1.014, 0.6876, -0.9134), (2.715, -0.5561, -1.043), (0.5171, -0.5975, -1.342), (1.3, 0.6611, 0.6505), (0.9321, -0.6461, 0.9407), (2.895, -0.5741, -0.07936), (-0.7719, -0.6927, 1.314), (-2.267, -0.7053, 0.3732), (-1.189, -0.6438, -0.9779)], [], [(0, 1, 2, 3), (1, 4, 5, 2), (4, 0, 3, 5), (6, 7, 8, 9), (10, 11, 7, 6), (11, 12, 8, 7), (12, 13, 9, 8), (13, 10, 6, 9), (14, 15, 16), (17, 18, 19), (20, 21, 22), (23, 24, 25), (22, 18, 17, 20), (20, 16, 23, 21), (15, 14, 25, 24), (14, 17, 19, 25), (25, 19, 21, 23), (18, 22, 21, 19), (24, 23, 16, 15), (17, 14, 16, 20)])
me_grp5.polygons.foreach_set('use_smooth', [True] * 20)
_uv = me_grp5.uv_layers.new(name='UVMap')
_uv.uv.foreach_set('vector', [0.9023, 0.7773, 0.8789, 0.7773, 0.8789, 0.7539, 0.9023, 0.7539, 0.9023, 0.7773, 0.8789, 0.7773, 0.8789, 0.7539, 0.9023, 0.7539, 0.9023, 0.7773, 0.8789, 0.7773, 0.8789, 0.7539, 0.9023, 0.7539, 0.7773, 0.7773, 0.7539, 0.7773, 0.7539, 0.7539, 0.7773, 0.7539, 0.7773, 0.7773, 0.7539, 0.7773, 0.7539, 0.7539, 0.7773, 0.7539, 0.7773, 0.7773, 0.7539, 0.7773, 0.7539, 0.7539, 0.7773, 0.7539, 0.7773, 0.7773, 0.7539, 0.7773, 0.7539, 0.7539, 0.7773, 0.7539, 0.7773, 0.7773, 0.7539, 0.7773, 0.7539, 0.7539, 0.7773, 0.7539, 0.9258, 0.875, 0.9375, 0.8594, 0.9375, 0.875, 0.9219, 0.7969, 0.9375, 0.7812, 0.9375, 0.7969, 0.9219, 0.7969, 0.9375, 0.7812, 0.9375, 0.7969, 0.8477, 0.8555, 0.8438, 0.8633, 0.8438, 0.8555, 0.9219, 0.7812, 0.9375, 0.7812, 0.9375, 0.7969, 0.9219, 0.7969, 0.9297, 0.7734, 0.9141, 0.7734, 0.9141, 0.7578, 0.9297, 0.7578, 0.9258, 0.8594, 0.9375, 0.8594, 0.9375, 0.875, 0.9258, 0.875, 0.9297, 0.7734, 0.9141, 0.7734, 0.9141, 0.7578, 0.9297, 0.7578, 0.8477, 0.8633, 0.8438, 0.8633, 0.8438, 0.8555, 0.8477, 0.8555, 0.8477, 0.8633, 0.8438, 0.8633, 0.8438, 0.8555, 0.8477, 0.8555, 0.9258, 0.8594, 0.9375, 0.8594, 0.9375, 0.875, 0.9258, 0.875, 0.7539, 0.7891, 0.8984, 0.7891, 0.8984, 0.8711, 0.7539, 0.8711])
me_grp5.materials.append(mat_texture)
me_grp5.use_remesh_preserve_volume = False
me_grp5.use_remesh_preserve_attributes = False
me_grp5.use_mirror_vertex_groups = False
me_grp5.update()
me_grp10 = bpy.data.meshes.new('Grp10')
me_grp10.from_pydata([(-0.734, -0.5724, -0.27), (-0.734, -0.5724, 0.27), (-2.81, -0.09514, 0.0), (-0.5713, 0.1434, 0.0), (1.796, 0.01164, -0.55), (1.796, 0.01164, 0.55), (1.257, 1.073, 0.0)], [], [(0, 1, 2), (3, 0, 2), (1, 3, 2), (1, 0, 4, 5), (6, 4, 0, 3), (5, 6, 3, 1)])
me_grp10.polygons.foreach_set('use_smooth', [True] * 6)
_uv = me_grp10.uv_layers.new(name='UVMap')
_uv.uv.foreach_set('vector', [0.9023, 0.7539, 0.8789, 0.7773, 0.8789, 0.7539, 0.9023, 0.7539, 0.8789, 0.7773, 0.8789, 0.7539, 0.9023, 0.7539, 0.8789, 0.7773, 0.8789, 0.7539, 0.8789, 0.7539, 0.9023, 0.7539, 0.9023, 0.7773, 0.8789, 0.7773, 0.9023, 0.7773, 0.8789, 0.7773, 0.8789, 0.7539, 0.9023, 0.7539, 0.9023, 0.7773, 0.8789, 0.7773, 0.8789, 0.7539, 0.9023, 0.7539])
me_grp10.materials.append(mat_texture)
me_grp10.use_remesh_preserve_volume = False
me_grp10.use_remesh_preserve_attributes = False
me_grp10.use_mirror_vertex_groups = False
me_grp10.update()
arm_armature = bpy.data.armatures.new('Armature')  # bones are not reproduced

# ---- objects
ob_armature = bpy.data.objects.new('Armature', arm_armature)
ob_body = bpy.data.objects.new('Body', me_grp0)
ob_head = bpy.data.objects.new('Head', me_grp1)
ob_shoulder_l = bpy.data.objects.new('Shoulder.L', me_grp3_001)
ob_arm_l = bpy.data.objects.new('Arm.L', me_grp6_001)
ob_hand_l = bpy.data.objects.new('Hand.L', me_grp2)
ob_shoulder_r = bpy.data.objects.new('Shoulder.R', me_grp3)
ob_arm_r = bpy.data.objects.new('Arm.R', me_grp6_002)
ob_hand_r = bpy.data.objects.new('Hand.R', me_grp6)
ob_thigh_r = bpy.data.objects.new('Thigh.R', me_grp4)
ob_thigh_l = bpy.data.objects.new('Thigh.L', me_grp9)
ob_shoe_r = bpy.data.objects.new('Shoe.R', me_grp7)
ob_shoe_l = bpy.data.objects.new('Shoe.L', me_grp5)
ob_tail = bpy.data.objects.new('Tail', me_grp10)
ob_lamp = bpy.data.objects.new('Lamp', light_lamp)
ob_camera = bpy.data.objects.new('Camera', cam_camera)

# ---- transforms, parenting, visibility, modifiers, constraints
ob_armature.location = (0.0, 0.0, 5.754)
ob_armature.rotation_euler = (0.0, -0.0, 7.854)
ob_armature.hide_viewport = True
ob_armature.show_in_front = True
ob_armature.lineart.crease_threshold = 0.0
ob_body.parent = ob_armature
ob_body.matrix_parent_inverse = Matrix(((-3.378e-07, 1.0, 0.0, -0.0), (0.0, 0.0, 1.0, -8.14), (1.0, 3.378e-07, 0.0, 1.077), (0.0, 0.0, 0.0, 1.0)))
ob_body.location = (0.0, 0.0, 0.0)
ob_body.rotation_euler = (1.571, -0.0, 0.0)
ob_body.scale = (0.9, 0.9, 0.81)
ob_body.lineart.crease_threshold = 0.0
ob_head.parent = ob_armature
ob_head.matrix_parent_inverse = Matrix(((-3.378e-07, 1.0, 0.0, -0.0), (0.0, 0.0, 1.0, -13.14), (1.0, 3.378e-07, -7.451e-09, 1.077), (0.0, 0.0, 0.0, 1.0)))
ob_head.location = (0.0, 0.0, 0.0)
ob_head.rotation_euler = (1.571, 0.08727, 0.0)
ob_head.scale = (0.9001, 0.8912, 0.891)
ob_head.lineart.crease_threshold = 0.0
ob_shoulder_l.parent = ob_armature
ob_shoulder_l.matrix_parent_inverse = Matrix(((0.9863, 0.0137, 0.1644, -0.2919), (-4.135e-07, 0.9965, -0.08305, -1.725), (-0.165, 0.08191, 0.9829, -8.277), (0.0, 0.0, 0.0, 1.0)))
ob_shoulder_l.location = (0.0, 0.0, 0.0)
ob_shoulder_l.rotation_euler = (0.0, -0.0, 3.142)
ob_shoulder_l.scale = (2.25, 2.692, 0.9162)
ob_shoulder_l.lineart.crease_threshold = 0.0
ob_arm_l.parent = ob_armature
ob_arm_l.matrix_parent_inverse = Matrix(((0.9863, 0.0137, 0.1644, -0.2919), (-2.831e-07, 0.9965, -0.08305, -2.929), (-0.165, 0.08191, 0.9829, -8.277), (0.0, 0.0, 0.0, 1.0)))
ob_arm_l.location = (-1.042, 0.3639, 0.4515)
ob_arm_l.rotation_euler = (1.571, -3.142, -2.384e-07)
ob_arm_l.scale = (2.25, 2.243, 1.539)
ob_arm_l.lineart.crease_threshold = 0.0
ob_hand_l.parent = ob_armature
ob_hand_l.matrix_parent_inverse = Matrix(((1.0, 3.542e-07, 4.47e-08, 1.077), (-3.577e-07, 1.0, -5.96e-08, -6.001), (3.594e-09, 3.549e-07, 1.0, -7.94), (0.0, 0.0, 0.0, 1.0)))
ob_hand_l.location = (0.0, 0.0, 0.0)
ob_hand_l.rotation_euler = (1.571, -0.0, 6.283)
ob_hand_l.scale = (0.9, 0.9, 1.08)
ob_hand_l.lineart.crease_threshold = 0.0
ob_shoulder_r.parent = ob_armature
ob_shoulder_r.matrix_parent_inverse = Matrix(((-0.9863, 0.0137, -0.1644, 0.2919), (3.39e-07, -0.9965, -0.08305, -1.725), (-0.165, -0.08191, 0.9829, -8.277), (0.0, 0.0, 0.0, 1.0)))
ob_shoulder_r.location = (0.0, 0.0, 0.0)
ob_shoulder_r.rotation_euler = (0.0, -0.0, 6.283)
ob_shoulder_r.scale = (2.25, 2.692, 0.9162)
ob_shoulder_r.lineart.crease_threshold = 0.0
ob_arm_r.parent = ob_armature
ob_arm_r.matrix_parent_inverse = Matrix(((-0.9863, 0.0137, -0.1644, 0.2919), (3.576e-07, -0.9965, -0.08305, -2.929), (-0.165, -0.08191, 0.9829, -8.277), (0.0, 0.0, 0.0, 1.0)))
ob_arm_r.location = (-1.042, 0.3639, 0.4515)
ob_arm_r.rotation_euler = (1.571, -3.142, 3.142)
ob_arm_r.scale = (2.25, 2.243, 1.539)
ob_arm_r.lineart.crease_threshold = 0.0
ob_hand_r.parent = ob_armature
ob_hand_r.matrix_parent_inverse = Matrix(((-1.0, -3.141e-07, -2.98e-08, -1.077), (7.154e-07, -1.0, -5.96e-08, -6.001), (-7.188e-09, -1.183e-07, 1.0, -7.94), (0.0, 0.0, 0.0, 1.0)))
ob_hand_r.location = (0.0, 0.0, 0.0)
ob_hand_r.rotation_euler = (1.571, -0.0, 6.283)
ob_hand_r.scale = (0.9, 0.9, 1.08)
ob_hand_r.lineart.crease_threshold = 0.0
ob_thigh_r.parent = ob_armature
ob_thigh_r.matrix_parent_inverse = Matrix(((0.001727, -0.9983, -0.05873, -0.2854), (0.0, 0.05873, -0.9983, 3.648), (1.0, 0.001724, 0.0001014, 1.078), (0.0, 0.0, 0.0, 1.0)))
ob_thigh_r.location = (-5.452e-09, 4.846e-09, 0.3252)
ob_thigh_r.rotation_euler = (1.388, 0.00708, 6.177)
ob_thigh_r.scale = (0.9006, 1.163, 0.9082)
ob_thigh_r.lineart.crease_threshold = 0.0
ob_thigh_l.parent = ob_armature
ob_thigh_l.matrix_parent_inverse = Matrix(((-0.001727, -0.9983, 0.05873, 0.2854), (0.0, -0.05873, -0.9983, 3.648), (1.0, -0.001723, 0.0001014, 1.078), (0.0, 0.0, 0.0, 1.0)))
ob_thigh_l.location = (-6.057e-09, 0.0, 0.3252)
ob_thigh_l.rotation_euler = (1.394, -0.02106, 6.453)
ob_thigh_l.scale = (0.9001, 1.163, 0.9095)
ob_thigh_l.lineart.crease_threshold = 0.0
ob_shoe_r.parent = ob_armature
ob_shoe_r.matrix_parent_inverse = Matrix(((2.511e-07, -1.0, 1.444e-09, -0.501), (1.0, 6.673e-08, -7.861e-12, -0.9227), (-5.429e-09, 3.15e-06, 1.0, -0.8837), (0.0, 0.0, 0.0, 1.0)))
ob_shoe_r.location = (0.0, 0.0, 0.0)
ob_shoe_r.rotation_euler = (1.587, -0.0, 6.283)
ob_shoe_r.scale = (0.9, 0.9, 0.9)
ob_shoe_r.lineart.crease_threshold = 0.0
ob_shoe_l.parent = ob_armature
ob_shoe_l.matrix_parent_inverse = Matrix(((4.245e-07, -1.0, -1.444e-09, 0.501), (1.0, 6.088e-07, -7.861e-12, -0.9227), (-5.427e-09, -3.15e-06, 1.0, -0.8837), (0.0, 0.0, 0.0, 1.0)))
ob_shoe_l.location = (0.0, 0.0, 0.0)
ob_shoe_l.rotation_euler = (1.536, 0.02651, 6.283)
ob_shoe_l.scale = (0.9, 0.9, 0.9)
ob_shoe_l.lineart.crease_threshold = 0.0
ob_tail.parent = ob_armature
ob_tail.matrix_parent_inverse = Matrix(((-3.378e-07, 1.0, 0.0, -0.0), (-0.9774, -3.301e-07, -0.2114, -4.241), (-0.2114, -7.142e-08, 0.9774, -6.351), (0.0, 0.0, 0.0, 1.0)))
ob_tail.location = (0.0, 0.0, 0.0)
ob_tail.rotation_euler = (1.571, -0.0, 6.283)
ob_tail.lineart.crease_threshold = 0.0
ob_lamp.location = (2.764, 0.7997, 18.82)
ob_lamp.rotation_euler = (0.6503, 0.05522, 8.15)
ob_lamp.scale = (0.9, 0.9, 0.9)
ob_lamp.lock_rotations_4d = False
ob_lamp.empty_display_type = 'ARROWS'
ob_lamp.color = (0.0, 0.0, 0.0, 0.0)
ob_lamp.lineart.crease_threshold = 0.0
ob_camera.location = (5.829, -5.962, 4.965)
ob_camera.rotation_euler = (1.109, -0.0, 7.098)
ob_camera.scale = (0.9, 0.9, 0.9)
ob_camera.lock_rotations_4d = False
ob_camera.empty_display_type = 'ARROWS'
ob_camera.color = (0.0, 0.0, 0.0, 0.0)
ob_camera.display_type = 'WIRE'
ob_camera.lineart.crease_threshold = 0.0

# ---- collection membership
col_collection_1.objects.link(ob_armature)
col_collection_1.objects.link(ob_body)
col_collection_1.objects.link(ob_head)
col_collection_1.objects.link(ob_shoulder_l)
col_collection_1.objects.link(ob_arm_l)
col_collection_1.objects.link(ob_hand_l)
col_collection_1.objects.link(ob_shoulder_r)
col_collection_1.objects.link(ob_arm_r)
col_collection_1.objects.link(ob_hand_r)
col_collection_1.objects.link(ob_thigh_r)
col_collection_1.objects.link(ob_thigh_l)
col_collection_1.objects.link(ob_shoe_r)
col_collection_1.objects.link(ob_shoe_l)
col_collection_1.objects.link(ob_tail)
col_collection_1.objects.link(ob_lamp)
col_collection_1.objects.link(ob_camera)

# ---- scene / render settings (as saved in the file)
scene.camera = ob_camera
scene.frame_start = 1; scene.frame_end = 250; scene.frame_set(1)
scene.render.engine = 'BLENDER_EEVEE_NEXT'
scene.render.resolution_percentage = 50
scene.render.dither_intensity = 0.0
scene.cycles.use_denoising = False
scene.cycles.samples = 128
scene.cycles.sampling_pattern = 'TABULATED_SOBOL'
scene.cycles.light_sampling_threshold = 0.0
scene.cycles.use_adaptive_sampling = False
scene.cycles.use_light_tree = False
scene.cycles.blur_glossy = 0.0
scene.cycles.sample_clamp_indirect = 0.0
scene.view_settings.view_transform = 'Standard'
bpy.context.view_layer.update()
